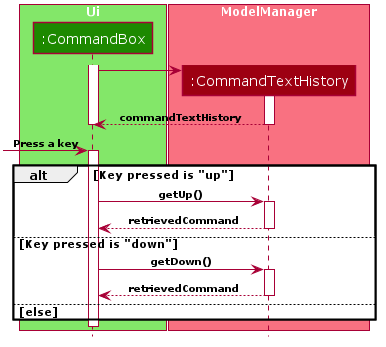

The diagram above was rendered by PlantUML. Its source (embedded in the PNG):
@startuml










skinparam BackgroundColor #FFFFFFF

skinparam Shadowing false

skinparam Class {
    FontColor #FFFFFF
    BorderThickness 1
    BorderColor #FFFFFF
    StereotypeFontColor #FFFFFF
    FontName Verdana
    AttributeFontColor #FFFFFF
}

skinparam Actor {
    BorderColor #000000
    Color #000000
    FontName Verdana
}

skinparam Sequence {
    MessageAlign center
    BoxFontSize 12
    BoxPadding 0
    BoxFontColor #FFFFFF
    FontName Verdana
}

skinparam Participant {
    FontColor #FFFFFFF
    Padding 20
}

skinparam GenericDisplay zz

skinparam ArrowFontSize 10
skinparam ArrowFontStyle bold

skinparam NoteBackgroundColor ghostwhite
skinparam NoteBorderColor #3333C4
skinparam DefaultFontName Verdana

skinparam MinClassWidth 50
skinparam ParticipantPadding 10
skinparam Shadowing false
skinparam DefaultTextAlignment center
skinparam packageStyle Rectangle
skinparam classAttributeIconSize 0
skinparam genericDisplay old

hide footbox
hide members
hide circle

box "Ui" #83E769
participant ":CommandBox" as CommandBox #1D8900
end box

box "ModelManager" #F97181
participant ":CommandTextHistory" as CommandTextHistory #9D0012
end box

activate CommandBox
create CommandTextHistory
CommandBox->CommandTextHistory

activate CommandTextHistory
CommandTextHistory-->CommandBox:commandTextHistory
deactivate CommandTextHistory
deactivate CommandBox

[->CommandBox : Press a key
activate CommandBox
alt Key pressed is "up"
CommandBox->CommandTextHistory : getUp()
activate CommandTextHistory
CommandTextHistory-->CommandBox:retrievedCommand
deactivate CommandTextHistory
else Key pressed is "down"
CommandBox->CommandTextHistory : getDown()
activate CommandTextHistory
CommandTextHistory-->CommandBox:retrievedCommand
deactivate CommandTextHistory
else else
end
deactivate CommandBox

@enduml